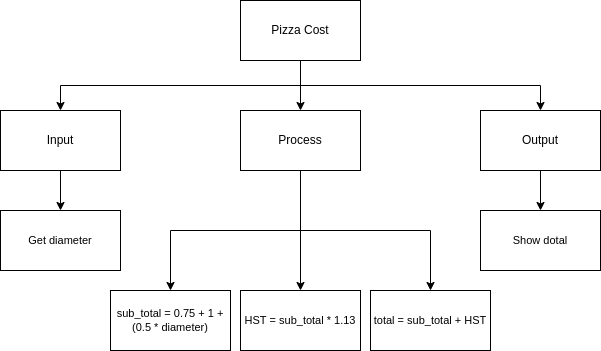

The diagram above was exported from draw.io. Its source (the exported page's mxGraphModel, read from the mxfile embedded in the PNG):
<mxGraphModel dx="1006" dy="760" grid="1" gridSize="10" guides="1" tooltips="1" connect="1" arrows="1" fold="1" page="1" pageScale="1" pageWidth="827" pageHeight="1169" math="0" shadow="0">
  <root>
    <mxCell id="0" />
    <mxCell id="1" parent="0" />
    <mxCell id="6" style="edgeStyle=none;html=1;exitX=0.5;exitY=1;exitDx=0;exitDy=0;entryX=0.5;entryY=0;entryDx=0;entryDy=0;" edge="1" parent="1" source="2" target="3">
      <mxGeometry relative="1" as="geometry" />
    </mxCell>
    <mxCell id="7" style="edgeStyle=orthogonalEdgeStyle;html=1;exitX=0.5;exitY=1;exitDx=0;exitDy=0;entryX=0.5;entryY=0;entryDx=0;entryDy=0;rounded=0;" edge="1" parent="1" source="2" target="4">
      <mxGeometry relative="1" as="geometry" />
    </mxCell>
    <mxCell id="8" style="edgeStyle=orthogonalEdgeStyle;shape=connector;rounded=0;html=1;labelBackgroundColor=default;fontFamily=Helvetica;fontSize=11;fontColor=default;endArrow=classic;strokeColor=default;exitX=0.5;exitY=1;exitDx=0;exitDy=0;" edge="1" parent="1" source="2" target="5">
      <mxGeometry relative="1" as="geometry" />
    </mxCell>
    <mxCell id="2" value="Pizza Cost" style="rounded=0;whiteSpace=wrap;html=1;" vertex="1" parent="1">
      <mxGeometry x="360" y="110" width="120" height="60" as="geometry" />
    </mxCell>
    <mxCell id="16" style="edgeStyle=orthogonalEdgeStyle;shape=connector;rounded=0;html=1;labelBackgroundColor=default;fontFamily=Helvetica;fontSize=11;fontColor=default;endArrow=classic;strokeColor=default;" edge="1" parent="1" source="3" target="12">
      <mxGeometry relative="1" as="geometry" />
    </mxCell>
    <mxCell id="17" style="edgeStyle=orthogonalEdgeStyle;shape=connector;rounded=0;html=1;exitX=0.5;exitY=1;exitDx=0;exitDy=0;labelBackgroundColor=default;fontFamily=Helvetica;fontSize=11;fontColor=default;endArrow=classic;strokeColor=default;" edge="1" parent="1" source="3" target="11">
      <mxGeometry relative="1" as="geometry" />
    </mxCell>
    <mxCell id="18" style="edgeStyle=orthogonalEdgeStyle;shape=connector;rounded=0;html=1;exitX=0.5;exitY=1;exitDx=0;exitDy=0;labelBackgroundColor=default;fontFamily=Helvetica;fontSize=11;fontColor=default;endArrow=classic;strokeColor=default;" edge="1" parent="1" source="3" target="13">
      <mxGeometry relative="1" as="geometry" />
    </mxCell>
    <mxCell id="3" value="Process" style="rounded=0;whiteSpace=wrap;html=1;" vertex="1" parent="1">
      <mxGeometry x="360" y="220" width="120" height="60" as="geometry" />
    </mxCell>
    <mxCell id="10" style="edgeStyle=orthogonalEdgeStyle;shape=connector;rounded=0;html=1;exitX=0.5;exitY=1;exitDx=0;exitDy=0;labelBackgroundColor=default;fontFamily=Helvetica;fontSize=11;fontColor=default;endArrow=classic;strokeColor=default;" edge="1" parent="1" source="4" target="9">
      <mxGeometry relative="1" as="geometry" />
    </mxCell>
    <mxCell id="4" value="Input" style="rounded=0;whiteSpace=wrap;html=1;" vertex="1" parent="1">
      <mxGeometry x="120" y="220" width="120" height="60" as="geometry" />
    </mxCell>
    <mxCell id="15" style="edgeStyle=orthogonalEdgeStyle;shape=connector;rounded=0;html=1;labelBackgroundColor=default;fontFamily=Helvetica;fontSize=11;fontColor=default;endArrow=classic;strokeColor=default;" edge="1" parent="1" source="5" target="14">
      <mxGeometry relative="1" as="geometry" />
    </mxCell>
    <mxCell id="5" value="Output" style="rounded=0;whiteSpace=wrap;html=1;" vertex="1" parent="1">
      <mxGeometry x="600" y="220" width="120" height="60" as="geometry" />
    </mxCell>
    <mxCell id="9" value="Get diameter" style="rounded=0;whiteSpace=wrap;html=1;fontFamily=Helvetica;fontSize=11;fontColor=default;" vertex="1" parent="1">
      <mxGeometry x="120" y="320" width="120" height="60" as="geometry" />
    </mxCell>
    <mxCell id="11" value="sub_total = 0.75 + 1 + (0.5 * diameter)" style="rounded=0;whiteSpace=wrap;html=1;fontFamily=Helvetica;fontSize=11;fontColor=default;" vertex="1" parent="1">
      <mxGeometry x="230" y="400" width="120" height="60" as="geometry" />
    </mxCell>
    <mxCell id="12" value="HST = sub_total * 1.13" style="rounded=0;whiteSpace=wrap;html=1;fontFamily=Helvetica;fontSize=11;fontColor=default;" vertex="1" parent="1">
      <mxGeometry x="360" y="400" width="120" height="60" as="geometry" />
    </mxCell>
    <mxCell id="13" value="total = sub_total + HST" style="rounded=0;whiteSpace=wrap;html=1;fontFamily=Helvetica;fontSize=11;fontColor=default;" vertex="1" parent="1">
      <mxGeometry x="490" y="400" width="120" height="60" as="geometry" />
    </mxCell>
    <mxCell id="14" value="Show dotal" style="rounded=0;whiteSpace=wrap;html=1;fontFamily=Helvetica;fontSize=11;fontColor=default;" vertex="1" parent="1">
      <mxGeometry x="600" y="320" width="120" height="60" as="geometry" />
    </mxCell>
  </root>
</mxGraphModel>